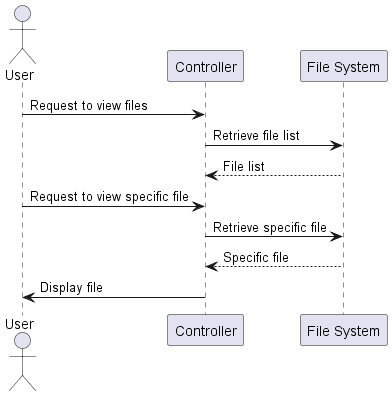

The diagram above was rendered by PlantUML. Its source (embedded in the PNG):
@startuml view_files_sequence_diagram
actor User

participant Controller
participant "File System" as FileSystem

User -> Controller: Request to view files
Controller -> FileSystem: Retrieve file list
FileSystem --> Controller: File list
User -> Controller: Request to view specific file
Controller -> FileSystem: Retrieve specific file
FileSystem --> Controller: Specific file
Controller -> User: Display file
@enduml